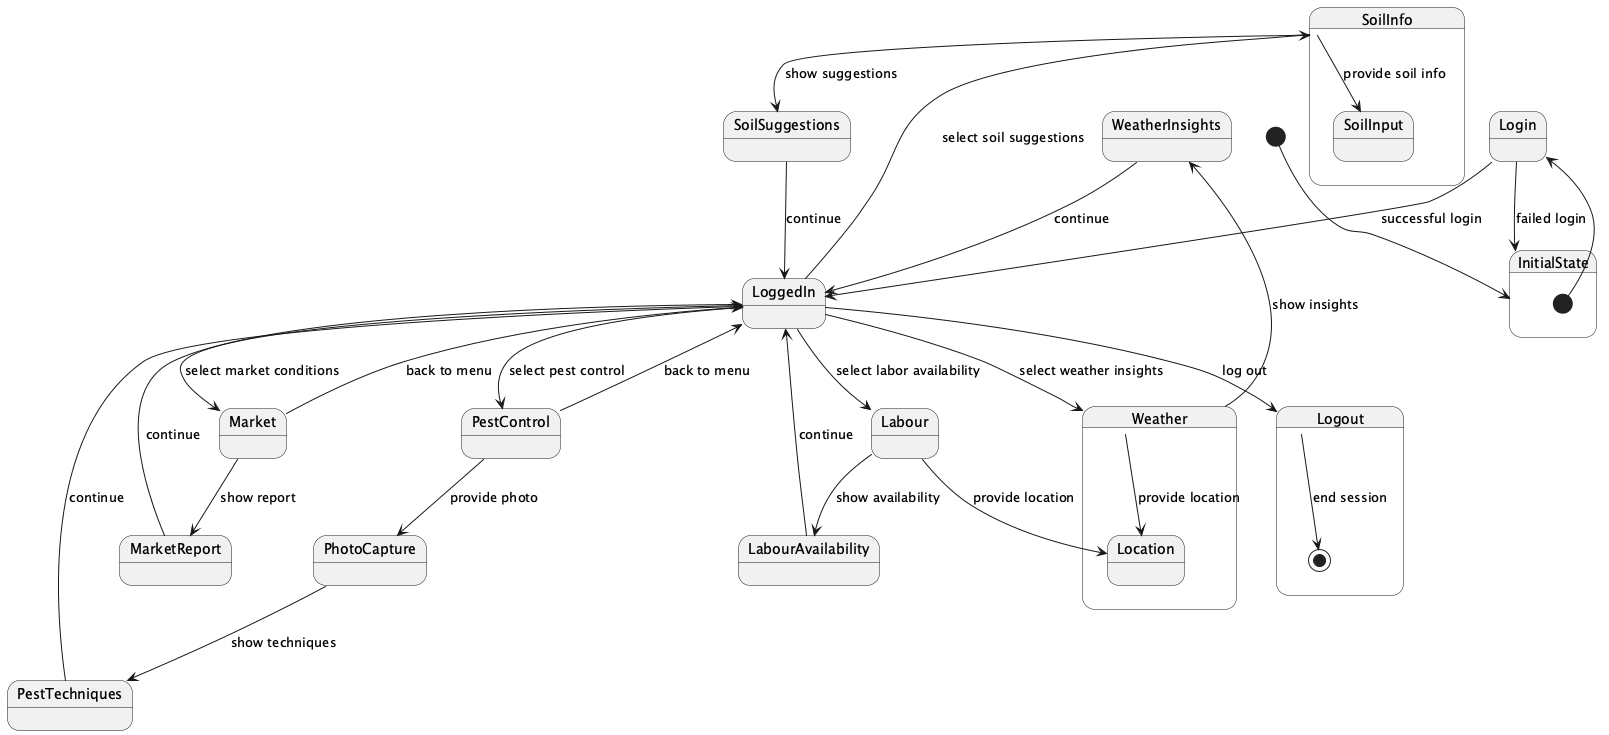

The diagram above was rendered by PlantUML. Its source (embedded in the PNG):
@startuml
[*] --> InitialState

state InitialState {
  [*] --> Login
}

state Login {
  Login --> LoggedIn : successful login
  Login --> InitialState : failed login
}

state LoggedIn {
  LoggedIn --> Market : select market conditions
  LoggedIn --> PestControl : select pest control
  LoggedIn --> SoilInfo : select soil suggestions
  LoggedIn --> Weather : select weather insights
  LoggedIn --> Labour : select labor availability
  LoggedIn --> Logout : log out
}

state Market {
  Market --> MarketReport : show report
  Market --> LoggedIn : back to menu
}

state PestControl {
  PestControl --> PhotoCapture : provide photo
  PestControl --> LoggedIn : back to menu
}

state SoilInfo {
  SoilInfo --> SoilInput : provide soil info
  SoilInfo --> SoilSuggestions : show suggestions
}

state Weather {
  Weather --> Location : provide location
  Weather --> WeatherInsights : show insights
}

state Labour {
  Labour --> Location : provide location
  Labour --> LabourAvailability : show availability
}

state MarketReport {
  MarketReport --> LoggedIn : continue
}

state PhotoCapture {
  PhotoCapture --> PestTechniques : show techniques
}

state SoilSuggestions {
  SoilSuggestions --> LoggedIn : continue
}

state WeatherInsights {
  WeatherInsights --> LoggedIn : continue
}

state LabourAvailability {
  LabourAvailability --> LoggedIn : continue
}

state PestTechniques {
  PestTechniques --> LoggedIn : continue
}

state Logout {
  Logout --> [*] : end session
}
@enduml